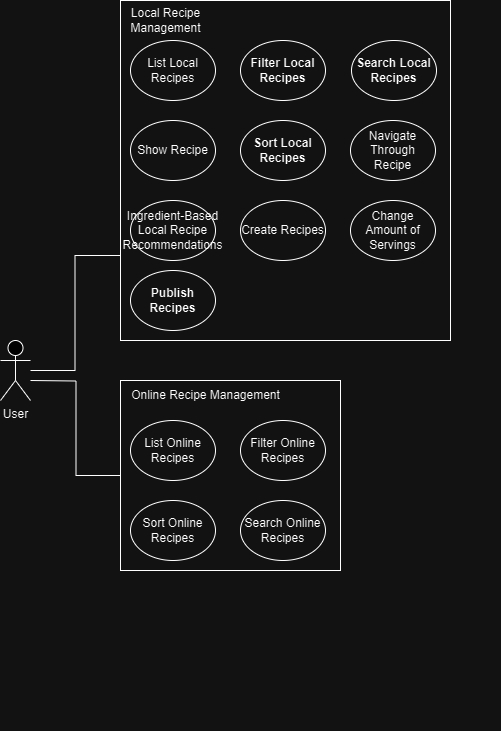

The diagram above was exported from draw.io. Its source (the exported page's mxGraphModel, read from the mxfile embedded in the PNG):
<mxGraphModel dx="1183" dy="751" grid="1" gridSize="10" guides="1" tooltips="1" connect="1" arrows="1" fold="1" page="1" pageScale="1" pageWidth="827" pageHeight="1169" math="0" shadow="0">
  <root>
    <mxCell id="0" />
    <mxCell id="1" parent="0" />
    <mxCell id="-8uX4RGsUuoiLNzpF3hQ-1" value="User" style="shape=umlActor;verticalLabelPosition=bottom;verticalAlign=top;html=1;outlineConnect=0;" vertex="1" parent="1">
      <mxGeometry x="20" y="380" width="30" height="60" as="geometry" />
    </mxCell>
    <mxCell id="-8uX4RGsUuoiLNzpF3hQ-5" value="" style="group" vertex="1" connectable="0" parent="1">
      <mxGeometry x="100" y="40" width="420" height="350" as="geometry" />
    </mxCell>
    <mxCell id="-8uX4RGsUuoiLNzpF3hQ-34" style="edgeStyle=elbowEdgeStyle;rounded=0;orthogonalLoop=1;jettySize=auto;html=1;exitX=0;exitY=0.75;exitDx=0;exitDy=0;endArrow=none;endFill=0;" edge="1" parent="-8uX4RGsUuoiLNzpF3hQ-5" source="-8uX4RGsUuoiLNzpF3hQ-2">
      <mxGeometry relative="1" as="geometry">
        <mxPoint x="-50" y="370" as="targetPoint" />
        <Array as="points" />
      </mxGeometry>
    </mxCell>
    <mxCell id="-8uX4RGsUuoiLNzpF3hQ-2" value="" style="rounded=0;whiteSpace=wrap;html=1;glass=0;fillColor=none;align=left;" vertex="1" parent="-8uX4RGsUuoiLNzpF3hQ-5">
      <mxGeometry x="40" width="330" height="340" as="geometry" />
    </mxCell>
    <mxCell id="-8uX4RGsUuoiLNzpF3hQ-4" value="&lt;span style=&quot;text-align: left; text-wrap-mode: wrap;&quot;&gt;Local Recipe Management&lt;/span&gt;" style="text;html=1;align=center;verticalAlign=middle;resizable=0;points=[];autosize=1;strokeColor=none;fillColor=none;" vertex="1" parent="-8uX4RGsUuoiLNzpF3hQ-5">
      <mxGeometry y="5" width="170" height="30" as="geometry" />
    </mxCell>
    <mxCell id="-8uX4RGsUuoiLNzpF3hQ-3" value="List Local Recipes" style="ellipse;whiteSpace=wrap;html=1;fillColor=none;" vertex="1" parent="-8uX4RGsUuoiLNzpF3hQ-5">
      <mxGeometry x="50" y="40" width="85" height="60" as="geometry" />
    </mxCell>
    <mxCell id="-8uX4RGsUuoiLNzpF3hQ-16" value="&lt;strong style=&quot;background-color: initial;&quot;&gt;Filter Local Recipes&lt;/strong&gt;" style="ellipse;whiteSpace=wrap;html=1;fillColor=none;" vertex="1" parent="-8uX4RGsUuoiLNzpF3hQ-5">
      <mxGeometry x="160" y="40" width="85" height="60" as="geometry" />
    </mxCell>
    <mxCell id="-8uX4RGsUuoiLNzpF3hQ-15" value="&lt;strong style=&quot;background-color: initial;&quot;&gt;Search Local Recipes&lt;/strong&gt;" style="ellipse;whiteSpace=wrap;html=1;fillColor=none;" vertex="1" parent="-8uX4RGsUuoiLNzpF3hQ-5">
      <mxGeometry x="271" y="40" width="85" height="60" as="geometry" />
    </mxCell>
    <mxCell id="-8uX4RGsUuoiLNzpF3hQ-14" value="&lt;strong style=&quot;background-color: initial;&quot;&gt;Sort Local Recipes&lt;/strong&gt;" style="ellipse;whiteSpace=wrap;html=1;fillColor=none;" vertex="1" parent="-8uX4RGsUuoiLNzpF3hQ-5">
      <mxGeometry x="160" y="120" width="85" height="60" as="geometry" />
    </mxCell>
    <mxCell id="-8uX4RGsUuoiLNzpF3hQ-13" value="Show Recipe" style="ellipse;whiteSpace=wrap;html=1;fillColor=none;" vertex="1" parent="-8uX4RGsUuoiLNzpF3hQ-5">
      <mxGeometry x="50" y="120" width="85" height="60" as="geometry" />
    </mxCell>
    <mxCell id="-8uX4RGsUuoiLNzpF3hQ-12" value="Change Amount of Servings" style="ellipse;whiteSpace=wrap;html=1;fillColor=none;" vertex="1" parent="-8uX4RGsUuoiLNzpF3hQ-5">
      <mxGeometry x="270" y="200" width="85" height="60" as="geometry" />
    </mxCell>
    <mxCell id="-8uX4RGsUuoiLNzpF3hQ-11" value="Navigate Through Recipe" style="ellipse;whiteSpace=wrap;html=1;fillColor=none;" vertex="1" parent="-8uX4RGsUuoiLNzpF3hQ-5">
      <mxGeometry x="270" y="120" width="85" height="60" as="geometry" />
    </mxCell>
    <mxCell id="-8uX4RGsUuoiLNzpF3hQ-10" value="Ingredient-Based Local Recipe Recommendations" style="ellipse;whiteSpace=wrap;html=1;fillColor=none;" vertex="1" parent="-8uX4RGsUuoiLNzpF3hQ-5">
      <mxGeometry x="50" y="200" width="85" height="60" as="geometry" />
    </mxCell>
    <mxCell id="-8uX4RGsUuoiLNzpF3hQ-9" value="Create Recipes" style="ellipse;whiteSpace=wrap;html=1;fillColor=none;" vertex="1" parent="-8uX4RGsUuoiLNzpF3hQ-5">
      <mxGeometry x="160" y="200" width="85" height="60" as="geometry" />
    </mxCell>
    <mxCell id="-8uX4RGsUuoiLNzpF3hQ-8" value="&lt;strong style=&quot;background-color: initial;&quot;&gt;Publish Recipes&lt;/strong&gt;" style="ellipse;whiteSpace=wrap;html=1;fillColor=none;" vertex="1" parent="-8uX4RGsUuoiLNzpF3hQ-5">
      <mxGeometry x="50" y="270" width="85" height="60" as="geometry" />
    </mxCell>
    <mxCell id="-8uX4RGsUuoiLNzpF3hQ-18" value="" style="group" vertex="1" connectable="0" parent="1">
      <mxGeometry x="100" y="420" width="420" height="350" as="geometry" />
    </mxCell>
    <mxCell id="-8uX4RGsUuoiLNzpF3hQ-33" style="edgeStyle=orthogonalEdgeStyle;rounded=0;orthogonalLoop=1;jettySize=auto;html=1;exitX=0;exitY=0.5;exitDx=0;exitDy=0;endArrow=none;endFill=0;" edge="1" parent="-8uX4RGsUuoiLNzpF3hQ-18" source="-8uX4RGsUuoiLNzpF3hQ-19">
      <mxGeometry relative="1" as="geometry">
        <mxPoint x="-50" as="targetPoint" />
      </mxGeometry>
    </mxCell>
    <mxCell id="-8uX4RGsUuoiLNzpF3hQ-19" value="" style="rounded=0;whiteSpace=wrap;html=1;glass=0;fillColor=none;align=left;" vertex="1" parent="-8uX4RGsUuoiLNzpF3hQ-18">
      <mxGeometry x="40" width="220" height="190" as="geometry" />
    </mxCell>
    <mxCell id="-8uX4RGsUuoiLNzpF3hQ-20" value="Online Recipe Management" style="text;html=1;align=center;verticalAlign=middle;resizable=0;points=[];autosize=1;strokeColor=none;fillColor=none;" vertex="1" parent="-8uX4RGsUuoiLNzpF3hQ-18">
      <mxGeometry x="40" width="170" height="30" as="geometry" />
    </mxCell>
    <mxCell id="-8uX4RGsUuoiLNzpF3hQ-21" value="List Online Recipes" style="ellipse;whiteSpace=wrap;html=1;fillColor=none;" vertex="1" parent="-8uX4RGsUuoiLNzpF3hQ-18">
      <mxGeometry x="50" y="40" width="85" height="60" as="geometry" />
    </mxCell>
    <mxCell id="-8uX4RGsUuoiLNzpF3hQ-22" value="Filter Online Recipes" style="ellipse;whiteSpace=wrap;html=1;fillColor=none;" vertex="1" parent="-8uX4RGsUuoiLNzpF3hQ-18">
      <mxGeometry x="160" y="40" width="85" height="60" as="geometry" />
    </mxCell>
    <mxCell id="-8uX4RGsUuoiLNzpF3hQ-23" value="Search Online Recipes" style="ellipse;whiteSpace=wrap;html=1;fillColor=none;" vertex="1" parent="-8uX4RGsUuoiLNzpF3hQ-18">
      <mxGeometry x="160" y="120" width="85" height="60" as="geometry" />
    </mxCell>
    <mxCell id="-8uX4RGsUuoiLNzpF3hQ-25" value="Sort Online Recipes" style="ellipse;whiteSpace=wrap;html=1;fillColor=none;" vertex="1" parent="-8uX4RGsUuoiLNzpF3hQ-18">
      <mxGeometry x="50" y="120" width="85" height="60" as="geometry" />
    </mxCell>
  </root>
</mxGraphModel>